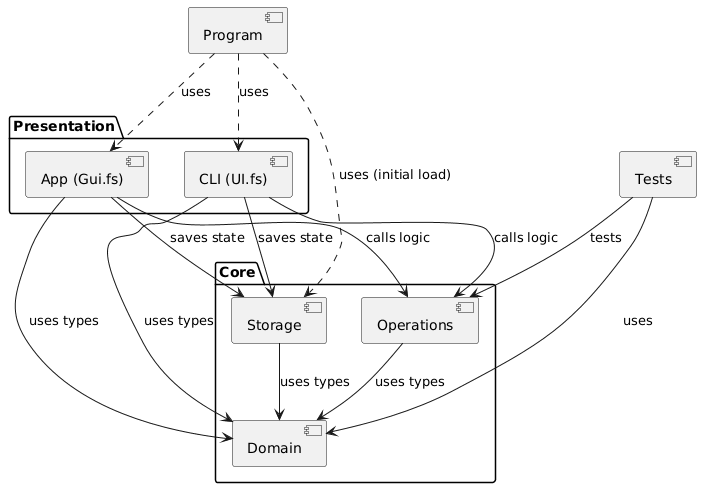

The diagram above was rendered by PlantUML. Its source (embedded in the PNG):
@startuml
skinparam componentStyle uml2
package "Core" {
    [Domain] as Domain
    [Operations] as Operations
    [Storage] as Storage
}
package "Presentation" {
    [CLI (UI.fs)] as CLI
    [App (Gui.fs)] as GUI
}
[Program] as Program
[Tests] as Tests
' Relationships
Program ..> CLI : uses
Program ..> GUI : uses
Program ..> Storage : uses (initial load)
CLI --> Operations : calls logic
CLI --> Storage : saves state
CLI --> Domain : uses types
GUI --> Operations : calls logic
GUI --> Storage : saves state
GUI --> Domain : uses types
Operations --> Domain : uses types
Storage --> Domain : uses types
Tests --> Operations : tests
Tests --> Domain : uses
@enduml